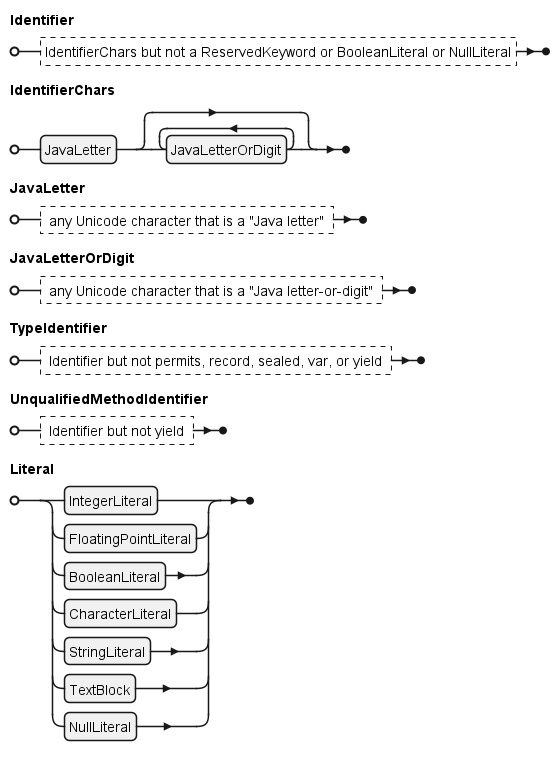

The diagram above was rendered by PlantUML. Its source (embedded in the PNG):
@startebnf
Identifier = ?IdentifierChars but not a ReservedKeyword or BooleanLiteral or NullLiteral?;
IdentifierChars = JavaLetter, {JavaLetterOrDigit};
JavaLetter = ? any Unicode character that is a "Java letter" ?;
JavaLetterOrDigit = ? any Unicode character that is a "Java letter-or-digit" ?;
TypeIdentifier = ? Identifier but not permits, record, sealed, var, or yield ?;
UnqualifiedMethodIdentifier = ? Identifier but not yield ?;
Literal = IntegerLiteral | FloatingPointLiteral | BooleanLiteral | CharacterLiteral | StringLiteral | TextBlock | NullLiteral;
@endebnf